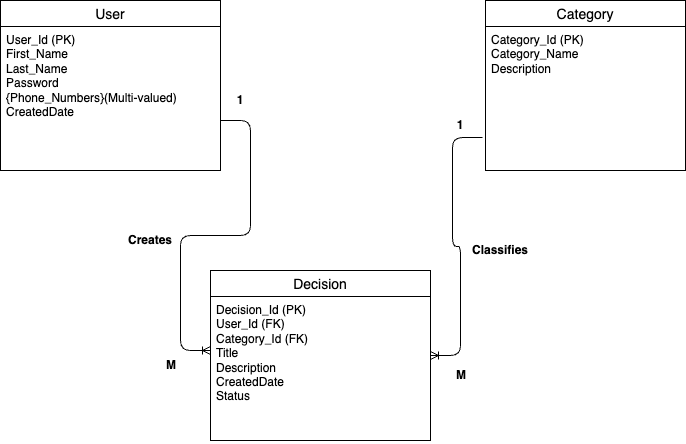

The diagram above was exported from draw.io. Its source (the exported page's mxGraphModel, read from the mxfile embedded in the PNG):
<mxGraphModel dx="1863" dy="877" grid="1" gridSize="10" guides="1" tooltips="1" connect="1" arrows="1" fold="1" page="1" pageScale="1" pageWidth="850" pageHeight="1100" math="0" shadow="0">
  <root>
    <mxCell id="0" />
    <mxCell id="1" parent="0" />
    <mxCell id="16" value="User" style="swimlane;fontStyle=0;childLayout=stackLayout;horizontal=1;startSize=26;horizontalStack=0;resizeParent=1;resizeParentMax=0;resizeLast=0;collapsible=1;marginBottom=0;align=center;fontSize=14;" vertex="1" parent="1">
      <mxGeometry x="-20" y="200" width="220" height="170" as="geometry" />
    </mxCell>
    <mxCell id="18" value="User_Id (PK)&lt;div&gt;First_Name&lt;/div&gt;&lt;div&gt;Last_Name&lt;/div&gt;&lt;div&gt;Password&lt;/div&gt;&lt;div&gt;{Phone_Numbers}(Multi-valued)&lt;/div&gt;&lt;div&gt;CreatedDate&lt;/div&gt;" style="text;strokeColor=none;fillColor=none;spacingLeft=4;spacingRight=4;overflow=hidden;rotatable=0;points=[[0,0.5],[1,0.5]];portConstraint=eastwest;fontSize=12;whiteSpace=wrap;html=1;" vertex="1" parent="16">
      <mxGeometry y="26" width="220" height="144" as="geometry" />
    </mxCell>
    <mxCell id="20" value="Decision" style="swimlane;fontStyle=0;childLayout=stackLayout;horizontal=1;startSize=26;horizontalStack=0;resizeParent=1;resizeParentMax=0;resizeLast=0;collapsible=1;marginBottom=0;align=center;fontSize=14;" vertex="1" parent="1">
      <mxGeometry x="190" y="470" width="220" height="170" as="geometry" />
    </mxCell>
    <mxCell id="21" value="&lt;div&gt;Decision_Id (PK)&lt;/div&gt;User_Id (FK)&lt;div&gt;&lt;font color=&quot;#000000&quot;&gt;Category_Id (FK)&lt;br&gt;&lt;/font&gt;&lt;div&gt;Title&lt;/div&gt;&lt;div&gt;Description&lt;/div&gt;&lt;div&gt;CreatedDate&lt;/div&gt;&lt;div&gt;Status&lt;/div&gt;&lt;div&gt;&lt;br&gt;&lt;/div&gt;&lt;/div&gt;" style="text;strokeColor=none;fillColor=none;spacingLeft=4;spacingRight=4;overflow=hidden;rotatable=0;points=[[0,0.5],[1,0.5]];portConstraint=eastwest;fontSize=12;whiteSpace=wrap;html=1;" vertex="1" parent="20">
      <mxGeometry y="26" width="220" height="144" as="geometry" />
    </mxCell>
    <mxCell id="22" value="Category" style="swimlane;fontStyle=0;childLayout=stackLayout;horizontal=1;startSize=26;horizontalStack=0;resizeParent=1;resizeParentMax=0;resizeLast=0;collapsible=1;marginBottom=0;align=center;fontSize=14;" vertex="1" parent="1">
      <mxGeometry x="465" y="200" width="200" height="170" as="geometry" />
    </mxCell>
    <mxCell id="23" value="&lt;div&gt;Category_Id (PK)&lt;/div&gt;Category_Name&lt;div&gt;Description&lt;/div&gt;&lt;div&gt;&lt;br&gt;&lt;/div&gt;" style="text;strokeColor=none;fillColor=none;spacingLeft=4;spacingRight=4;overflow=hidden;rotatable=0;points=[[0,0.5],[1,0.5]];portConstraint=eastwest;fontSize=12;whiteSpace=wrap;html=1;" vertex="1" parent="22">
      <mxGeometry y="26" width="200" height="144" as="geometry" />
    </mxCell>
    <mxCell id="25" value="&lt;b&gt;1&lt;/b&gt;" style="text;html=1;align=center;verticalAlign=middle;whiteSpace=wrap;rounded=0;" vertex="1" parent="1">
      <mxGeometry x="180" y="270" width="80" height="60" as="geometry" />
    </mxCell>
    <mxCell id="26" value="&lt;b&gt;M&lt;/b&gt;" style="text;strokeColor=none;fillColor=none;align=left;verticalAlign=middle;spacingLeft=4;spacingRight=4;overflow=hidden;points=[[0,0.5],[1,0.5]];portConstraint=eastwest;rotatable=0;whiteSpace=wrap;html=1;" vertex="1" parent="1">
      <mxGeometry x="140" y="550" width="80" height="30" as="geometry" />
    </mxCell>
    <mxCell id="27" value="&lt;b&gt;Creates&lt;/b&gt;" style="text;html=1;align=center;verticalAlign=middle;whiteSpace=wrap;rounded=0;" vertex="1" parent="1">
      <mxGeometry x="100" y="410" width="60" height="60" as="geometry" />
    </mxCell>
    <mxCell id="28" value="" style="edgeStyle=entityRelationEdgeStyle;fontSize=12;html=1;endArrow=ERoneToMany;" edge="1" parent="1">
      <mxGeometry width="100" height="100" relative="1" as="geometry">
        <mxPoint x="200" y="320" as="sourcePoint" />
        <mxPoint x="190" y="550" as="targetPoint" />
      </mxGeometry>
    </mxCell>
    <mxCell id="30" value="" style="edgeStyle=entityRelationEdgeStyle;fontSize=12;html=1;endArrow=ERoneToMany;exitX=-0.015;exitY=0.771;exitDx=0;exitDy=0;exitPerimeter=0;" edge="1" parent="1" source="23" target="20">
      <mxGeometry width="100" height="100" relative="1" as="geometry">
        <mxPoint x="450" y="390" as="sourcePoint" />
        <mxPoint x="280" y="730" as="targetPoint" />
        <Array as="points">
          <mxPoint x="460" y="330" />
          <mxPoint x="460" y="450" />
          <mxPoint x="450" y="340" />
          <mxPoint x="450" y="300" />
          <mxPoint x="500" y="430" />
          <mxPoint x="550" y="430" />
          <mxPoint x="380" y="420" />
          <mxPoint x="400" y="300" />
          <mxPoint x="400" y="370" />
          <mxPoint x="430" y="400" />
        </Array>
      </mxGeometry>
    </mxCell>
    <mxCell id="32" value="&lt;b&gt;M&lt;/b&gt;" style="text;strokeColor=none;fillColor=none;align=left;verticalAlign=middle;spacingLeft=4;spacingRight=4;overflow=hidden;points=[[0,0.5],[1,0.5]];portConstraint=eastwest;rotatable=0;whiteSpace=wrap;html=1;" vertex="1" parent="1">
      <mxGeometry x="430" y="560" width="80" height="30" as="geometry" />
    </mxCell>
    <mxCell id="33" value="&lt;b&gt;Classifies&lt;/b&gt;" style="text;html=1;align=center;verticalAlign=middle;whiteSpace=wrap;rounded=0;" vertex="1" parent="1">
      <mxGeometry x="450" y="420" width="60" height="60" as="geometry" />
    </mxCell>
    <mxCell id="34" value="&lt;b&gt;1&lt;/b&gt;" style="text;html=1;align=center;verticalAlign=middle;whiteSpace=wrap;rounded=0;" vertex="1" parent="1">
      <mxGeometry x="400" y="280" width="80" height="90" as="geometry" />
    </mxCell>
  </root>
</mxGraphModel>